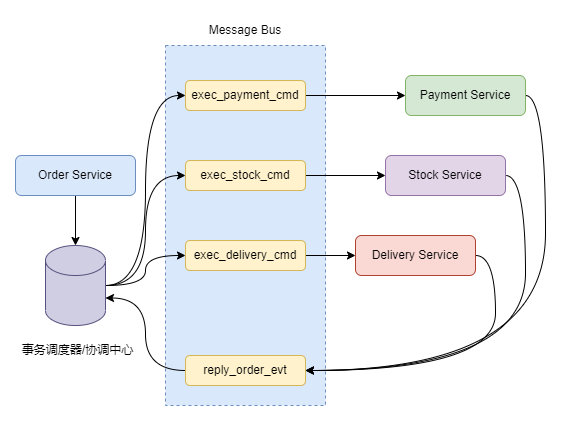

The diagram above was exported from draw.io. Its source (the exported page's mxGraphModel, read from the mxfile embedded in the PNG):
<mxGraphModel dx="868" dy="426" grid="1" gridSize="10" guides="1" tooltips="1" connect="1" arrows="1" fold="1" page="1" pageScale="1" pageWidth="827" pageHeight="1169" math="0" shadow="0">
  <root>
    <mxCell id="0" />
    <mxCell id="1" parent="0" />
    <mxCell id="2tesFRHZXGx5hgvhfkuM-12" style="edgeStyle=orthogonalEdgeStyle;rounded=0;orthogonalLoop=1;jettySize=auto;html=1;exitX=0.5;exitY=1;exitDx=0;exitDy=0;entryX=0.5;entryY=0;entryDx=0;entryDy=0;entryPerimeter=0;" edge="1" parent="1" source="2tesFRHZXGx5hgvhfkuM-3" target="2tesFRHZXGx5hgvhfkuM-10">
      <mxGeometry relative="1" as="geometry" />
    </mxCell>
    <mxCell id="2tesFRHZXGx5hgvhfkuM-3" value="Order Service" style="rounded=1;whiteSpace=wrap;html=1;fillColor=#dae8fc;strokeColor=#6c8ebf;" vertex="1" parent="1">
      <mxGeometry x="90" y="150" width="120" height="40" as="geometry" />
    </mxCell>
    <mxCell id="2tesFRHZXGx5hgvhfkuM-4" value="" style="rounded=0;whiteSpace=wrap;html=1;dashed=1;fillColor=#dae8fc;strokeColor=#6c8ebf;" vertex="1" parent="1">
      <mxGeometry x="240" y="40" width="160" height="360" as="geometry" />
    </mxCell>
    <mxCell id="2tesFRHZXGx5hgvhfkuM-6" value="Message Bus" style="text;html=1;strokeColor=none;fillColor=none;align=center;verticalAlign=middle;whiteSpace=wrap;rounded=0;dashed=1;" vertex="1" parent="1">
      <mxGeometry x="275" y="10" width="90" height="30" as="geometry" />
    </mxCell>
    <mxCell id="2tesFRHZXGx5hgvhfkuM-25" style="edgeStyle=orthogonalEdgeStyle;curved=1;rounded=0;orthogonalLoop=1;jettySize=auto;html=1;exitX=1;exitY=0.5;exitDx=0;exitDy=0;entryX=1;entryY=0.5;entryDx=0;entryDy=0;" edge="1" parent="1" source="2tesFRHZXGx5hgvhfkuM-7" target="2tesFRHZXGx5hgvhfkuM-22">
      <mxGeometry relative="1" as="geometry" />
    </mxCell>
    <mxCell id="2tesFRHZXGx5hgvhfkuM-7" value="Payment Service" style="rounded=1;whiteSpace=wrap;html=1;fillColor=#d5e8d4;strokeColor=#82b366;" vertex="1" parent="1">
      <mxGeometry x="480" y="70" width="120" height="40" as="geometry" />
    </mxCell>
    <mxCell id="2tesFRHZXGx5hgvhfkuM-27" style="edgeStyle=orthogonalEdgeStyle;curved=1;rounded=0;orthogonalLoop=1;jettySize=auto;html=1;exitX=1;exitY=0.5;exitDx=0;exitDy=0;entryX=1;entryY=0.5;entryDx=0;entryDy=0;" edge="1" parent="1" source="2tesFRHZXGx5hgvhfkuM-8" target="2tesFRHZXGx5hgvhfkuM-22">
      <mxGeometry relative="1" as="geometry" />
    </mxCell>
    <mxCell id="2tesFRHZXGx5hgvhfkuM-8" value="Stock Service" style="rounded=1;whiteSpace=wrap;html=1;fillColor=#e1d5e7;strokeColor=#9673a6;" vertex="1" parent="1">
      <mxGeometry x="460" y="150" width="120" height="40" as="geometry" />
    </mxCell>
    <mxCell id="2tesFRHZXGx5hgvhfkuM-28" style="edgeStyle=orthogonalEdgeStyle;curved=1;rounded=0;orthogonalLoop=1;jettySize=auto;html=1;exitX=1;exitY=0.5;exitDx=0;exitDy=0;entryX=1;entryY=0.5;entryDx=0;entryDy=0;" edge="1" parent="1" source="2tesFRHZXGx5hgvhfkuM-9" target="2tesFRHZXGx5hgvhfkuM-22">
      <mxGeometry relative="1" as="geometry" />
    </mxCell>
    <mxCell id="2tesFRHZXGx5hgvhfkuM-9" value="Delivery Service" style="rounded=1;whiteSpace=wrap;html=1;fillColor=#fad9d5;strokeColor=#ae4132;" vertex="1" parent="1">
      <mxGeometry x="430" y="230" width="120" height="40" as="geometry" />
    </mxCell>
    <mxCell id="2tesFRHZXGx5hgvhfkuM-16" style="edgeStyle=orthogonalEdgeStyle;rounded=0;orthogonalLoop=1;jettySize=auto;html=1;exitX=1;exitY=0.5;exitDx=0;exitDy=0;exitPerimeter=0;entryX=0;entryY=0.5;entryDx=0;entryDy=0;curved=1;" edge="1" parent="1" source="2tesFRHZXGx5hgvhfkuM-10" target="2tesFRHZXGx5hgvhfkuM-13">
      <mxGeometry relative="1" as="geometry" />
    </mxCell>
    <mxCell id="2tesFRHZXGx5hgvhfkuM-17" style="edgeStyle=orthogonalEdgeStyle;curved=1;rounded=0;orthogonalLoop=1;jettySize=auto;html=1;exitX=1;exitY=0.5;exitDx=0;exitDy=0;exitPerimeter=0;entryX=0;entryY=0.5;entryDx=0;entryDy=0;" edge="1" parent="1" source="2tesFRHZXGx5hgvhfkuM-10" target="2tesFRHZXGx5hgvhfkuM-14">
      <mxGeometry relative="1" as="geometry" />
    </mxCell>
    <mxCell id="2tesFRHZXGx5hgvhfkuM-18" style="edgeStyle=orthogonalEdgeStyle;curved=1;rounded=0;orthogonalLoop=1;jettySize=auto;html=1;exitX=1;exitY=0.5;exitDx=0;exitDy=0;exitPerimeter=0;entryX=0;entryY=0.5;entryDx=0;entryDy=0;" edge="1" parent="1" source="2tesFRHZXGx5hgvhfkuM-10" target="2tesFRHZXGx5hgvhfkuM-15">
      <mxGeometry relative="1" as="geometry" />
    </mxCell>
    <mxCell id="2tesFRHZXGx5hgvhfkuM-10" value="" style="shape=cylinder3;whiteSpace=wrap;html=1;boundedLbl=1;backgroundOutline=1;size=15;fillColor=#d0cee2;strokeColor=#56517e;" vertex="1" parent="1">
      <mxGeometry x="120" y="240" width="60" height="80" as="geometry" />
    </mxCell>
    <mxCell id="2tesFRHZXGx5hgvhfkuM-11" value="事务调度器/协调中心" style="text;html=1;strokeColor=none;fillColor=none;align=center;verticalAlign=middle;whiteSpace=wrap;rounded=0;" vertex="1" parent="1">
      <mxGeometry x="95" y="330" width="115" height="30" as="geometry" />
    </mxCell>
    <mxCell id="2tesFRHZXGx5hgvhfkuM-19" style="edgeStyle=orthogonalEdgeStyle;curved=1;rounded=0;orthogonalLoop=1;jettySize=auto;html=1;exitX=1;exitY=0.5;exitDx=0;exitDy=0;entryX=0;entryY=0.5;entryDx=0;entryDy=0;" edge="1" parent="1" source="2tesFRHZXGx5hgvhfkuM-13" target="2tesFRHZXGx5hgvhfkuM-7">
      <mxGeometry relative="1" as="geometry" />
    </mxCell>
    <mxCell id="2tesFRHZXGx5hgvhfkuM-13" value="exec_payment_cmd" style="rounded=1;whiteSpace=wrap;html=1;fillColor=#fff2cc;strokeColor=#d6b656;" vertex="1" parent="1">
      <mxGeometry x="260" y="75" width="120" height="30" as="geometry" />
    </mxCell>
    <mxCell id="2tesFRHZXGx5hgvhfkuM-20" style="edgeStyle=orthogonalEdgeStyle;curved=1;rounded=0;orthogonalLoop=1;jettySize=auto;html=1;exitX=1;exitY=0.5;exitDx=0;exitDy=0;entryX=0;entryY=0.5;entryDx=0;entryDy=0;" edge="1" parent="1" source="2tesFRHZXGx5hgvhfkuM-14" target="2tesFRHZXGx5hgvhfkuM-8">
      <mxGeometry relative="1" as="geometry" />
    </mxCell>
    <mxCell id="2tesFRHZXGx5hgvhfkuM-14" value="exec_stock_cmd" style="rounded=1;whiteSpace=wrap;html=1;fillColor=#fff2cc;strokeColor=#d6b656;" vertex="1" parent="1">
      <mxGeometry x="260" y="155" width="120" height="30" as="geometry" />
    </mxCell>
    <mxCell id="2tesFRHZXGx5hgvhfkuM-21" style="edgeStyle=orthogonalEdgeStyle;curved=1;rounded=0;orthogonalLoop=1;jettySize=auto;html=1;exitX=1;exitY=0.5;exitDx=0;exitDy=0;entryX=0;entryY=0.5;entryDx=0;entryDy=0;" edge="1" parent="1" source="2tesFRHZXGx5hgvhfkuM-15" target="2tesFRHZXGx5hgvhfkuM-9">
      <mxGeometry relative="1" as="geometry" />
    </mxCell>
    <mxCell id="2tesFRHZXGx5hgvhfkuM-15" value="exec_delivery_cmd" style="rounded=1;whiteSpace=wrap;html=1;fillColor=#fff2cc;strokeColor=#d6b656;" vertex="1" parent="1">
      <mxGeometry x="260" y="235" width="120" height="30" as="geometry" />
    </mxCell>
    <mxCell id="2tesFRHZXGx5hgvhfkuM-30" style="edgeStyle=orthogonalEdgeStyle;curved=1;rounded=0;orthogonalLoop=1;jettySize=auto;html=1;exitX=0;exitY=0.5;exitDx=0;exitDy=0;entryX=1;entryY=0;entryDx=0;entryDy=52.5;entryPerimeter=0;fontSize=10;" edge="1" parent="1" source="2tesFRHZXGx5hgvhfkuM-22" target="2tesFRHZXGx5hgvhfkuM-10">
      <mxGeometry relative="1" as="geometry" />
    </mxCell>
    <mxCell id="2tesFRHZXGx5hgvhfkuM-22" value="reply_order_evt" style="rounded=1;whiteSpace=wrap;html=1;fillColor=#fff2cc;strokeColor=#d6b656;" vertex="1" parent="1">
      <mxGeometry x="260" y="350" width="120" height="30" as="geometry" />
    </mxCell>
  </root>
</mxGraphModel>